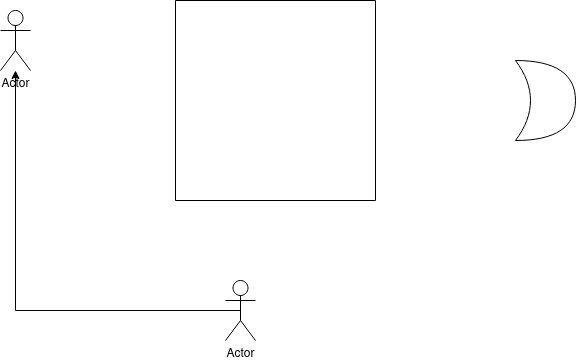

The diagram above was exported from draw.io. Its source (the exported page's mxGraphModel, read from the mxfile embedded in the PNG):
<mxGraphModel dx="1364" dy="820" grid="1" gridSize="10" guides="1" tooltips="1" connect="1" arrows="1" fold="1" page="1" pageScale="1" pageWidth="850" pageHeight="1100" math="0" shadow="0">
  <root>
    <mxCell id="0" />
    <mxCell id="1" parent="0" />
    <mxCell id="uzBpXemEHPgT1cX0Ykao-4" style="edgeStyle=orthogonalEdgeStyle;rounded=0;orthogonalLoop=1;jettySize=auto;html=1;exitX=0.5;exitY=0.5;exitDx=0;exitDy=0;exitPerimeter=0;" parent="1" source="uzBpXemEHPgT1cX0Ykao-1" target="uzBpXemEHPgT1cX0Ykao-3" edge="1">
      <mxGeometry relative="1" as="geometry" />
    </mxCell>
    <mxCell id="uzBpXemEHPgT1cX0Ykao-1" value="Actor" style="shape=umlActor;verticalLabelPosition=bottom;verticalAlign=top;html=1;outlineConnect=0;" parent="1" vertex="1">
      <mxGeometry x="410" y="400" width="30" height="60" as="geometry" />
    </mxCell>
    <mxCell id="uzBpXemEHPgT1cX0Ykao-2" value="" style="swimlane;startSize=0;" parent="1" vertex="1">
      <mxGeometry x="360" y="120" width="200" height="200" as="geometry" />
    </mxCell>
    <mxCell id="uzBpXemEHPgT1cX0Ykao-3" value="Actor" style="shape=umlActor;verticalLabelPosition=bottom;verticalAlign=top;html=1;outlineConnect=0;" parent="1" vertex="1">
      <mxGeometry x="185" y="130" width="30" height="60" as="geometry" />
    </mxCell>
    <mxCell id="uzBpXemEHPgT1cX0Ykao-5" value="" style="shape=xor;whiteSpace=wrap;html=1;" parent="1" vertex="1">
      <mxGeometry x="700" y="180" width="60" height="80" as="geometry" />
    </mxCell>
  </root>
</mxGraphModel>